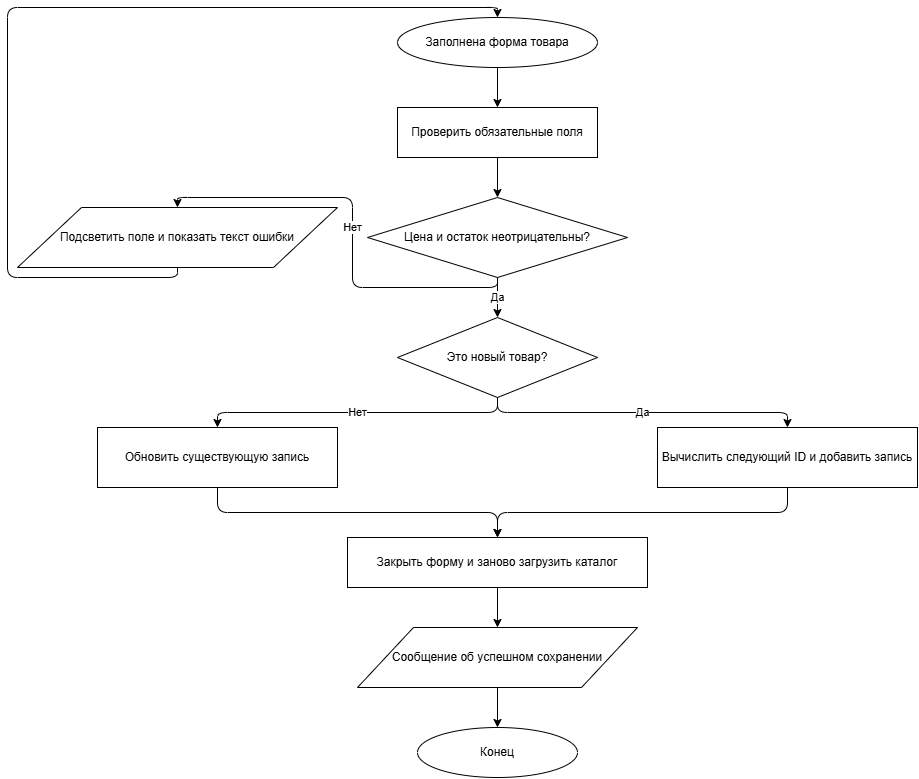

The diagram above was exported from draw.io. Its source (the exported page's mxGraphModel, read from the mxfile embedded in the PNG):
<mxGraphModel dx="1414" dy="785" grid="1" gridSize="10" guides="1" tooltips="1" connect="1" arrows="1" fold="1" page="1" pageScale="1" pageWidth="827" pageHeight="1169" math="0" shadow="0">
  <root>
    <mxCell id="0" />
    <mxCell id="1" parent="0" />
    <mxCell id="4bDcSsCC-wVyARfhCpKU-1" parent="1" style="ellipse;whiteSpace=wrap;html=1;fillColor=#ffffff;strokeColor=#000000;" value="Заполнена форма товара" vertex="1">
      <mxGeometry height="50" width="200" x="440" y="20" as="geometry" />
    </mxCell>
    <mxCell id="4bDcSsCC-wVyARfhCpKU-2" parent="1" style="rounded=0;whiteSpace=wrap;html=1;fillColor=#ffffff;strokeColor=#000000;" value="Проверить обязательные поля" vertex="1">
      <mxGeometry height="50" width="200" x="440" y="110" as="geometry" />
    </mxCell>
    <mxCell id="4bDcSsCC-wVyARfhCpKU-3" parent="1" style="rhombus;whiteSpace=wrap;html=1;fillColor=#ffffff;strokeColor=#000000;" value="Цена и остаток неотрицательны?" vertex="1">
      <mxGeometry height="80" width="260" x="410" y="200" as="geometry" />
    </mxCell>
    <mxCell id="4bDcSsCC-wVyARfhCpKU-4" parent="1" style="shape=parallelogram;perimeter=parallelogramPerimeter;whiteSpace=wrap;html=1;fillColor=#ffffff;strokeColor=#000000;" value="Подсветить поле и показать текст ошибки" vertex="1">
      <mxGeometry height="60" width="320" x="60" y="210" as="geometry" />
    </mxCell>
    <mxCell id="4bDcSsCC-wVyARfhCpKU-5" parent="1" style="rhombus;whiteSpace=wrap;html=1;fillColor=#ffffff;strokeColor=#000000;" value="Это новый товар?" vertex="1">
      <mxGeometry height="80" width="200" x="440" y="320" as="geometry" />
    </mxCell>
    <mxCell id="4bDcSsCC-wVyARfhCpKU-6" parent="1" style="rounded=0;whiteSpace=wrap;html=1;fillColor=#ffffff;strokeColor=#000000;" value="Обновить существующую запись" vertex="1">
      <mxGeometry height="60" width="240" x="140" y="430" as="geometry" />
    </mxCell>
    <mxCell id="4bDcSsCC-wVyARfhCpKU-7" parent="1" style="rounded=0;whiteSpace=wrap;html=1;fillColor=#ffffff;strokeColor=#000000;" value="Вычислить следующий ID и добавить запись" vertex="1">
      <mxGeometry height="60" width="260" x="700" y="430" as="geometry" />
    </mxCell>
    <mxCell id="4bDcSsCC-wVyARfhCpKU-8" parent="1" style="rounded=0;whiteSpace=wrap;html=1;fillColor=#ffffff;strokeColor=#000000;" value="Закрыть форму и заново загрузить каталог" vertex="1">
      <mxGeometry height="50" width="300" x="390" y="540" as="geometry" />
    </mxCell>
    <mxCell id="4bDcSsCC-wVyARfhCpKU-9" parent="1" style="shape=parallelogram;perimeter=parallelogramPerimeter;whiteSpace=wrap;html=1;fillColor=#ffffff;strokeColor=#000000;" value="Сообщение об успешном сохранении" vertex="1">
      <mxGeometry height="60" width="280" x="400" y="630" as="geometry" />
    </mxCell>
    <mxCell id="4bDcSsCC-wVyARfhCpKU-10" parent="1" style="ellipse;whiteSpace=wrap;html=1;fillColor=#ffffff;strokeColor=#000000;" value="Конец" vertex="1">
      <mxGeometry height="50" width="160" x="460" y="730" as="geometry" />
    </mxCell>
    <mxCell id="4bDcSsCC-wVyARfhCpKU-11" edge="1" parent="1" source="4bDcSsCC-wVyARfhCpKU-1" style="edgeStyle=orthogonalEdgeStyle;html=1;exitX=0.5;exitY=1;exitDx=0;exitDy=0;entryX=0.5;entryY=0;entryDx=0;entryDy=0;" target="4bDcSsCC-wVyARfhCpKU-2">
      <mxGeometry relative="1" as="geometry" />
    </mxCell>
    <mxCell id="4bDcSsCC-wVyARfhCpKU-12" edge="1" parent="1" source="4bDcSsCC-wVyARfhCpKU-2" style="edgeStyle=orthogonalEdgeStyle;html=1;exitX=0.5;exitY=1;exitDx=0;exitDy=0;entryX=0.5;entryY=0;entryDx=0;entryDy=0;" target="4bDcSsCC-wVyARfhCpKU-3">
      <mxGeometry relative="1" as="geometry" />
    </mxCell>
    <mxCell id="4bDcSsCC-wVyARfhCpKU-13" edge="1" parent="1" source="4bDcSsCC-wVyARfhCpKU-3" style="edgeStyle=orthogonalEdgeStyle;html=1;exitX=0.5;exitY=1;exitDx=0;exitDy=0;entryX=0.5;entryY=0;entryDx=0;entryDy=0;" target="4bDcSsCC-wVyARfhCpKU-4" value="Нет">
      <mxGeometry relative="1" as="geometry" />
    </mxCell>
    <mxCell id="4bDcSsCC-wVyARfhCpKU-14" edge="1" parent="1" source="4bDcSsCC-wVyARfhCpKU-4" style="edgeStyle=orthogonalEdgeStyle;html=1;exitX=0.5;exitY=1;exitDx=0;exitDy=0;entryX=0.5;entryY=0;entryDx=0;entryDy=0;" target="4bDcSsCC-wVyARfhCpKU-1">
      <mxGeometry relative="1" as="geometry">
        <Array as="points">
          <mxPoint x="220" y="280" />
          <mxPoint x="50" y="280" />
          <mxPoint x="50" y="10" />
          <mxPoint x="540" y="10" />
        </Array>
      </mxGeometry>
    </mxCell>
    <mxCell id="4bDcSsCC-wVyARfhCpKU-15" edge="1" parent="1" source="4bDcSsCC-wVyARfhCpKU-3" style="edgeStyle=orthogonalEdgeStyle;html=1;exitX=0.5;exitY=1;exitDx=0;exitDy=0;entryX=0.5;entryY=0;entryDx=0;entryDy=0;" target="4bDcSsCC-wVyARfhCpKU-5" value="Да">
      <mxGeometry relative="1" as="geometry" />
    </mxCell>
    <mxCell id="4bDcSsCC-wVyARfhCpKU-16" edge="1" parent="1" source="4bDcSsCC-wVyARfhCpKU-5" style="edgeStyle=orthogonalEdgeStyle;html=1;exitX=0.5;exitY=1;exitDx=0;exitDy=0;entryX=0.5;entryY=0;entryDx=0;entryDy=0;" target="4bDcSsCC-wVyARfhCpKU-6" value="Нет">
      <mxGeometry relative="1" as="geometry" />
    </mxCell>
    <mxCell id="4bDcSsCC-wVyARfhCpKU-17" edge="1" parent="1" source="4bDcSsCC-wVyARfhCpKU-5" style="edgeStyle=orthogonalEdgeStyle;html=1;exitX=0.5;exitY=1;exitDx=0;exitDy=0;entryX=0.5;entryY=0;entryDx=0;entryDy=0;" target="4bDcSsCC-wVyARfhCpKU-7" value="Да">
      <mxGeometry relative="1" as="geometry" />
    </mxCell>
    <mxCell id="4bDcSsCC-wVyARfhCpKU-18" edge="1" parent="1" source="4bDcSsCC-wVyARfhCpKU-6" style="edgeStyle=orthogonalEdgeStyle;html=1;exitX=0.5;exitY=1;exitDx=0;exitDy=0;entryX=0.5;entryY=0;entryDx=0;entryDy=0;" target="4bDcSsCC-wVyARfhCpKU-8">
      <mxGeometry relative="1" as="geometry" />
    </mxCell>
    <mxCell id="4bDcSsCC-wVyARfhCpKU-19" edge="1" parent="1" source="4bDcSsCC-wVyARfhCpKU-7" style="edgeStyle=orthogonalEdgeStyle;html=1;exitX=0.5;exitY=1;exitDx=0;exitDy=0;entryX=0.5;entryY=0;entryDx=0;entryDy=0;" target="4bDcSsCC-wVyARfhCpKU-8">
      <mxGeometry relative="1" as="geometry" />
    </mxCell>
    <mxCell id="4bDcSsCC-wVyARfhCpKU-20" edge="1" parent="1" source="4bDcSsCC-wVyARfhCpKU-8" style="edgeStyle=orthogonalEdgeStyle;html=1;exitX=0.5;exitY=1;exitDx=0;exitDy=0;entryX=0.5;entryY=0;entryDx=0;entryDy=0;" target="4bDcSsCC-wVyARfhCpKU-9">
      <mxGeometry relative="1" as="geometry" />
    </mxCell>
    <mxCell id="4bDcSsCC-wVyARfhCpKU-21" edge="1" parent="1" source="4bDcSsCC-wVyARfhCpKU-9" style="edgeStyle=orthogonalEdgeStyle;html=1;exitX=0.5;exitY=1;exitDx=0;exitDy=0;entryX=0.5;entryY=0;entryDx=0;entryDy=0;" target="4bDcSsCC-wVyARfhCpKU-10">
      <mxGeometry relative="1" as="geometry" />
    </mxCell>
  </root>
</mxGraphModel>